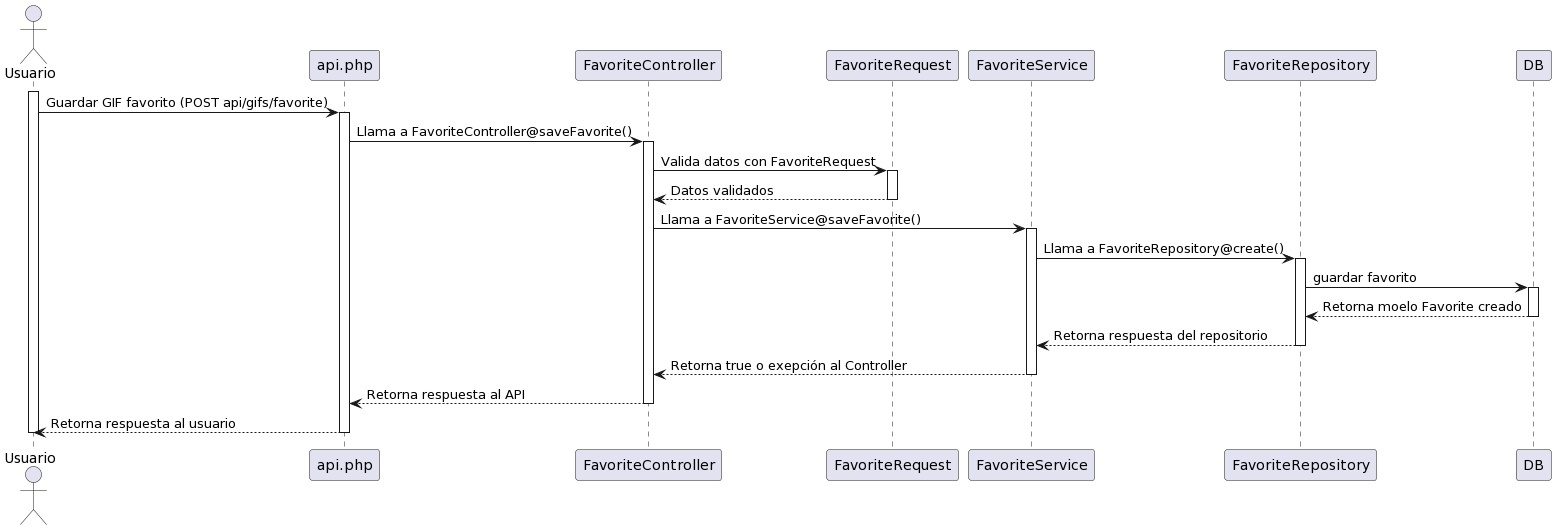

The diagram above was rendered by PlantUML. Its source (embedded in the PNG):
@startuml
actor Usuario
participant "api.php" as Api
participant "FavoriteController" as Controller
participant "FavoriteRequest" as Request
participant "FavoriteService" as Service
participant "FavoriteRepository" as Repository
participant "DB" as DB

activate Usuario
Usuario -> Api: Guardar GIF favorito (POST api/gifs/favorite)
activate Api
Api -> Controller: Llama a FavoriteController@saveFavorite()
activate Controller
Controller -> Request: Valida datos con FavoriteRequest
activate Request
Request --> Controller: Datos validados
deactivate Request
Controller -> Service: Llama a FavoriteService@saveFavorite()
activate Service
Service -> Repository: Llama a FavoriteRepository@create()
activate Repository
Repository -> DB: guardar favorito
activate DB
DB --> Repository: Retorna moelo Favorite creado
deactivate DB
Repository --> Service: Retorna respuesta del repositorio
deactivate Repository
Service --> Controller: Retorna true o exepción al Controller
deactivate Service
Controller --> Api: Retorna respuesta al API
deactivate Controller
Api --> Usuario: Retorna respuesta al usuario
deactivate Api
deactivate Usuario
@enduml